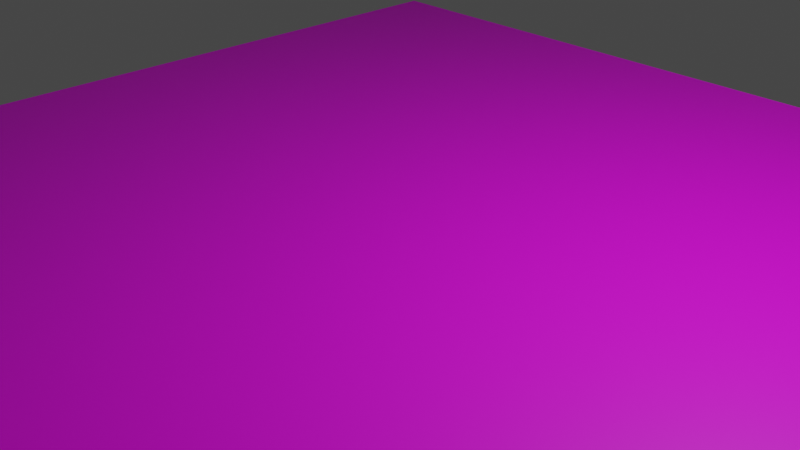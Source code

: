 # Source: test_level.blend  (saved by Blender 4.0.36; exported with 4.5.12 LTS)
import bpy
from mathutils import Matrix  # noqa: F401  (used for matrix-valued properties, if any)

bpy.ops.wm.read_factory_settings(use_empty=True)
scene = bpy.context.scene
scene.name = 'Scene'

# ---- collections
col_collection = bpy.data.collections.new('Collection'); scene.collection.children.link(col_collection)

# ---- images (referenced by path relative to the original .blend; pixels are not part of the script)
import os
ASSET_DIR = os.environ.get("B2B_ASSET_DIR", "")  # directory of the original .blend (textures are referenced by path, not embedded)
HERE = os.path.dirname(os.path.abspath(__file__))  # packed textures are extracted next to this script under _unpacked/

def load_image(name, relpath, width, height, colorspace="sRGB"):
    """Load a texture the original file referenced (path relative to the .blend, or extracted next to this script)."""
    p = next((c for c in (os.path.join(HERE, relpath), os.path.join(ASSET_DIR, relpath)) if relpath and os.path.exists(c)), "")
    if p:
        img = bpy.data.images.load(p, check_existing=True)
        img.name = name
    else:  # same state as the original file: an image datablock whose file is absent (Cycles renders it pink)
        img = bpy.data.images.new(name, width, height)
        img.source = "FILE"
        img.filepath = "//" + (relpath or name)
    img.colorspace_settings.name = colorspace
    return img
img_submenu_mark_png = load_image('submenu_mark.png', 'submenu_mark.png', 1024, 1024, 'sRGB')

# ---- materials (node trees are filled in below, after node groups)
mat_material = bpy.data.materials.new('Material')
mat_material.alpha_threshold = 0.0
mat_material.use_transparent_shadow = False
mat_material.roughness = 0.5
mat_material.line_color = (0.0, 0.0, 0.0, 1.0)

# ---- material node trees
mat_material.use_nodes = True; mat_material.node_tree.nodes.clear()
_N = mat_material.node_tree.nodes; _L = mat_material.node_tree.links
n0 = _N.new('ShaderNodeOutputMaterial'); n0.name = 'Material Output'; n0.location = (300, 300)
n1 = _N.new('ShaderNodeBsdfPrincipled'); n1.name = 'Principled BSDF'; n1.location = (10, 300)
n1.distribution = 'GGX'
n1.subsurface_method = 'RANDOM_WALK_SKIN'
n1.inputs[3].default_value = 1.45
n1.inputs[27].default_value = (0.0, 0.0, 0.0, 1.0)
n1.inputs[28].default_value = 1.0
n2 = _N.new('ShaderNodeTexImage'); n2.name = 'Image Texture'; n2.location = (-290, 215)
n2.image = img_submenu_mark_png
_L.new(n1.outputs[0], n0.inputs[0])
_L.new(n2.outputs[0], n1.inputs[0])
n0.is_active_output = True

# ---- world
world_world = bpy.data.worlds.new('World'); scene.world = world_world
world_world.use_nodes = True; world_world.node_tree.nodes.clear()
_N = world_world.node_tree.nodes; _L = world_world.node_tree.links
n0 = _N.new('ShaderNodeOutputWorld'); n0.name = 'World Output'; n0.location = (300, 300)
n1 = _N.new('ShaderNodeBackground'); n1.name = 'Background'; n1.location = (10, 300)
n1.inputs[0].default_value = (0.05088, 0.05088, 0.05088, 1.0)
_L.new(n1.outputs[0], n0.inputs[0])
n0.is_active_output = True
world_world.color = (0.05088, 0.05088, 0.05088)
world_world.use_sun_shadow = False
world_world.sun_shadow_jitter_overblur = 0.0

# ---- cameras
cam_camera = bpy.data.cameras.new('Camera')
cam_camera.clip_end = 100.0
cam_camera.ortho_scale = 7.314

# ---- lights
light_light = bpy.data.lights.new('Light', 'POINT')
light_light.transmission_factor = 0.0
light_light.use_soft_falloff = False
light_light.energy = 1000.0
light_light.shadow_soft_size = 0.1
light_light.shadow_maximum_resolution = 0.006
light_light.use_absolute_resolution = True

# ---- meshes
me_plane = bpy.data.meshes.new('Plane')
me_plane.from_pydata([(-5.901, -5.901, 0.0), (5.901, -5.901, 0.0), (-5.901, 5.901, 0.0), (5.901, 5.901, 0.0)], [], [(0, 1, 3, 2)])
_uv = me_plane.uv_layers.new(name='UVMap')
_uv.uv.foreach_set('vector', [0.0, 0.0, 1.0, 0.0, 1.0, 1.0, 0.0, 1.0])
me_plane.materials.append(mat_material)
me_plane.update()

# ---- objects
ob_light = bpy.data.objects.new('Light', light_light)
ob_camera = bpy.data.objects.new('Camera', cam_camera)
ob_plane = bpy.data.objects.new('Plane', me_plane)

# ---- transforms, parenting, visibility, modifiers, constraints
ob_light.location = (4.076, 1.005, 5.904)
ob_light.rotation_euler = (0.6503, 0.05522, 1.866)
ob_light.lock_rotations_4d = False
ob_light.empty_display_type = 'ARROWS'
ob_light.color = (0.0, 0.0, 0.0, 0.0)
ob_light.lineart.crease_threshold = 0.0
ob_camera.location = (7.359, -6.926, 4.958)
ob_camera.rotation_euler = (1.109, 0.0, 0.8149)
ob_camera.lock_rotations_4d = False
ob_camera.empty_display_type = 'ARROWS'
ob_camera.color = (0.0, 0.0, 0.0, 0.0)
ob_camera.display_type = 'WIRE'
ob_camera.lineart.crease_threshold = 0.0
ob_plane.location = (0.0, 0.0, 0.0)

# ---- collection membership
col_collection.objects.link(ob_light)
col_collection.objects.link(ob_camera)
col_collection.objects.link(ob_plane)

# ---- scene / render settings (as saved in the file)
scene.camera = ob_camera
scene.frame_start = 1; scene.frame_end = 250; scene.frame_set(1)
scene.render.engine = 'BLENDER_EEVEE_NEXT'
scene.cycles.sampling_pattern = 'TABULATED_SOBOL'
scene.cycles.use_light_tree = False
scene.view_settings.view_transform = 'Filmic'
bpy.context.view_layer.update()
